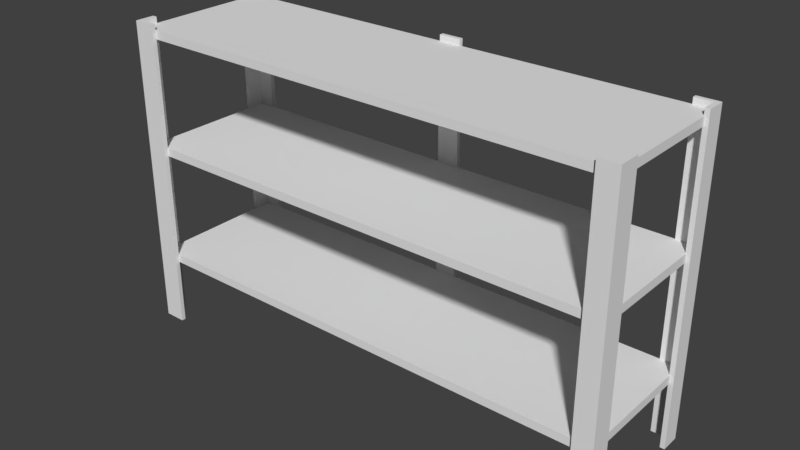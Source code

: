 # Source: Shelving.blend  (saved by Blender 2.79.0; exported with 4.5.12 LTS)
import bpy
from mathutils import Matrix  # noqa: F401  (used for matrix-valued properties, if any)

bpy.ops.wm.read_factory_settings(use_empty=True)
scene = bpy.context.scene
scene.name = 'Scene'

# ---- collections
col_collection_1 = bpy.data.collections.new('Collection 1'); scene.collection.children.link(col_collection_1)

# ---- materials (node trees are filled in below, after node groups)
mat_shelves = bpy.data.materials.new('Shelves')
mat_shelves.alpha_threshold = 0.0
mat_shelves.use_transparent_shadow = False
mat_shelves.roughness = 0.5
mat_shelves.line_color = (0.0, 0.0, 0.0, 1.0)

# ---- material node trees

# ---- world
world_world = bpy.data.worlds.new('World'); scene.world = world_world
world_world.color = (0.05088, 0.05088, 0.05088)
world_world.use_sun_shadow = False
world_world.sun_shadow_jitter_overblur = 0.0
world_world.cycles.sampling_method = 'MANUAL'

# ---- meshes
me_cube = bpy.data.meshes.new('Cube')
me_cube.from_pydata([(1.0, 1.0, -1.0), (1.0, -1.0, -1.0), (-1.0, -1.0, -1.0), (-1.0, 1.0, -1.0), (1.0, 1.0, 1.0), (1.0, -1.0, 1.0), (-1.0, -1.0, 1.0), (-1.0, 1.0, 1.0), (0.9552, 0.9552, -1.0), (0.9552, -0.9552, -1.0), (-0.9552, -0.9552, -1.0), (-0.9552, 0.9552, -1.0), (0.9552, 0.9552, 0.8555), (0.9552, -0.9552, 0.8555), (-0.9552, -0.9552, 0.8555), (-0.9552, 0.9552, 0.8555), (0.9995, -0.7594, 57.59), (0.9995, -0.7594, -17.01), (0.9995, -1.068, 57.59), (0.9995, -1.068, -17.01), (1.016, -1.068, -17.01), (1.016, -1.068, 57.59), (1.016, -0.7594, -17.01), (1.016, -0.7594, 57.59), (0.9995, -1.001, 57.59), (0.9995, -1.001, -17.01), (1.016, -1.001, -17.01), (1.016, -1.001, 57.59), (0.9368, -1.068, -17.01), (0.9368, -1.068, 57.59), (0.9368, -1.001, -17.01), (0.9368, -1.001, 57.59), (-0.9299, -0.999, 57.59), (-0.9299, -0.999, -17.01), (-1.018, -0.999, 57.59), (-1.018, -0.999, -17.01), (-1.018, -1.057, -17.01), (-1.018, -1.057, 57.59), (-0.9299, -1.057, -17.01), (-0.9299, -1.057, 57.59), (-0.999, -0.999, 57.59), (-0.999, -0.999, -17.01), (-0.999, -1.057, -17.01), (-0.999, -1.057, 57.59), (-1.018, -0.7795, -17.01), (-1.018, -0.7795, 57.59), (-0.999, -0.7795, -17.01), (-0.999, -0.7795, 57.59), (-0.9983, 0.7465, 57.59), (-0.9983, 0.7465, -17.01), (-0.9983, 1.055, 57.59), (-0.9983, 1.055, -17.01), (-1.015, 1.055, -17.01), (-1.015, 1.055, 57.59), (-1.015, 0.7465, -17.01), (-1.015, 0.7465, 57.59), (-0.9983, 0.9884, 57.59), (-0.9983, 0.9884, -17.01), (-1.015, 0.9884, -17.01), (-1.015, 0.9884, 57.59), (-0.9356, 1.055, -17.01), (-0.9356, 1.055, 57.59), (-0.9356, 0.9884, -17.01), (-0.9356, 0.9884, 57.59), (0.927, 0.986, 57.59), (0.927, 0.986, -17.01), (1.015, 0.986, 57.59), (1.015, 0.986, -17.01), (1.015, 1.044, -17.01), (1.015, 1.044, 57.59), (0.927, 1.044, -17.01), (0.927, 1.044, 57.59), (0.9961, 0.986, 57.59), (0.9961, 0.986, -17.01), (0.9961, 1.044, -17.01), (0.9961, 1.044, 57.59), (1.015, 0.7665, -17.01), (1.015, 0.7665, 57.59), (0.9961, 0.7665, -17.01), (0.9961, 0.7665, 57.59), (1.0, 1.0, 26.57), (1.0, -1.0, 26.57), (-1.0, -1.0, 26.57), (-1.0, 1.0, 26.57), (1.0, 1.0, 28.57), (1.0, -1.0, 28.57), (-1.0, -1.0, 28.57), (-1.0, 1.0, 28.57), (0.9552, 0.9552, 26.57), (0.9552, -0.9552, 26.57), (-0.9552, -0.9552, 26.57), (-0.9552, 0.9552, 26.57), (0.9552, 0.9552, 28.43), (0.9552, -0.9552, 28.43), (-0.9552, -0.9552, 28.43), (-0.9552, 0.9552, 28.43), (1.0, 1.0, 54.14), (1.0, -1.0, 54.14), (-1.0, -1.0, 54.14), (-1.0, 1.0, 54.14), (1.0, 1.0, 56.14), (1.0, -1.0, 56.14), (-1.0, -1.0, 56.14), (-1.0, 1.0, 56.14), (0.9552, 0.9552, 54.14), (0.9552, -0.9552, 54.14), (-0.9552, -0.9552, 54.14), (-0.9552, 0.9552, 54.14), (0.9552, 0.9552, 56.0), (0.9552, -0.9552, 56.0), (-0.9552, -0.9552, 56.0), (-0.9552, 0.9552, 56.0), (-0.05243, 0.986, 57.59), (-0.05243, 0.986, -17.01), (0.03578, 0.986, 57.59), (0.03578, 0.986, -17.01), (0.03578, 1.044, -17.01), (0.03578, 1.044, 57.59), (-0.05243, 1.044, -17.01), (-0.05243, 1.044, 57.59), (0.01665, 0.986, 57.59), (0.01665, 0.986, -17.01), (0.01665, 1.044, -17.01), (0.01665, 1.044, 57.59), (1.0, 1.0, 0.731), (1.0, -1.0, 0.731), (-1.0, -1.0, 0.731), (-1.0, 1.0, 0.731), (1.0, 1.0, 28.3), (1.0, -1.0, 28.3), (-1.0, -1.0, 28.3), (-1.0, 1.0, 28.3), (1.0, 1.0, 55.87), (1.0, -1.0, 55.87), (-1.0, -1.0, 55.87), (-1.0, 1.0, 55.87)], [], [(0, 1, 9, 8), (4, 7, 6, 5), (0, 4, 5, 1), (1, 5, 6, 2), (2, 6, 7, 3), (4, 0, 3, 7), (2, 3, 11, 10), (1, 2, 10, 9), (3, 0, 8, 11), (10, 11, 15, 14), (11, 8, 12, 15), (9, 10, 14, 13), (8, 9, 13, 12), (25, 24, 16, 17), (17, 16, 23, 22), (26, 27, 21, 20), (20, 21, 18, 19), (25, 26, 20, 19), (27, 24, 18, 21), (23, 16, 24, 27), (17, 22, 26, 25), (22, 23, 27, 26), (25, 19, 28, 30), (28, 29, 31, 30), (18, 24, 31, 29), (24, 25, 30, 31), (19, 18, 29, 28), (41, 40, 32, 33), (33, 32, 39, 38), (42, 43, 37, 36), (36, 37, 34, 35), (41, 42, 36, 35), (43, 40, 34, 37), (39, 32, 40, 43), (33, 38, 42, 41), (38, 39, 43, 42), (41, 35, 44, 46), (44, 45, 47, 46), (34, 40, 47, 45), (40, 41, 46, 47), (35, 34, 45, 44), (57, 56, 48, 49), (49, 48, 55, 54), (58, 59, 53, 52), (52, 53, 50, 51), (57, 58, 52, 51), (59, 56, 50, 53), (55, 48, 56, 59), (49, 54, 58, 57), (54, 55, 59, 58), (57, 51, 60, 62), (60, 61, 63, 62), (50, 56, 63, 61), (56, 57, 62, 63), (51, 50, 61, 60), (73, 72, 64, 65), (65, 64, 71, 70), (74, 75, 69, 68), (68, 69, 66, 67), (73, 74, 68, 67), (75, 72, 66, 69), (71, 64, 72, 75), (65, 70, 74, 73), (70, 71, 75, 74), (73, 67, 76, 78), (76, 77, 79, 78), (66, 72, 79, 77), (72, 73, 78, 79), (67, 66, 77, 76), (80, 81, 89, 88), (84, 87, 86, 85), (80, 84, 85, 81), (81, 85, 86, 82), (82, 86, 87, 83), (84, 80, 83, 87), (82, 83, 91, 90), (81, 82, 90, 89), (83, 80, 88, 91), (90, 91, 95, 94), (91, 88, 92, 95), (89, 90, 94, 93), (88, 89, 93, 92), (96, 97, 105, 104), (100, 103, 102, 101), (96, 100, 101, 97), (97, 101, 102, 98), (98, 102, 103, 99), (100, 96, 99, 103), (98, 99, 107, 106), (97, 98, 106, 105), (99, 96, 104, 107), (106, 107, 111, 110), (107, 104, 108, 111), (105, 106, 110, 109), (104, 105, 109, 108), (121, 120, 112, 113), (113, 112, 119, 118), (122, 123, 117, 116), (116, 117, 114, 115), (121, 122, 116, 115), (123, 120, 114, 117), (119, 112, 120, 123), (113, 118, 122, 121), (118, 119, 123, 122), (115, 114, 120, 121), (124, 127, 126, 125), (128, 129, 130, 131), (132, 135, 134, 133)])
_uv = me_cube.uv_layers.new(name='UVMap')
_uv.uv.foreach_set('vector', [0.9927, 0.00863, 0.01069, 0.00863, 0.0327, 0.03064, 0.9707, 0.03064, 1.0, -5.96e-08, 1.0, 1.0, 5.96e-07, 1.0, 0.0, 5.96e-07, 0.9927, 0.00863, 1.0, -5.96e-08, 0.0, 5.96e-07, 0.01069, 0.00863, 0.01069, 0.00863, 0.0, 5.96e-07, 5.96e-07, 1.0, 0.01069, 0.9907, 0.01069, 0.9907, 5.96e-07, 1.0, 1.0, 1.0, 0.9927, 0.9907, 1.0, -5.96e-08, 0.9927, 0.00863, 0.9927, 0.9907, 1.0, 1.0, 0.01069, 0.9907, 0.9927, 0.9907, 0.9707, 0.9687, 0.0327, 0.9687, 0.01069, 0.00863, 0.01069, 0.9907, 0.0327, 0.9687, 0.0327, 0.03064, 0.9927, 0.9907, 0.9927, 0.00863, 0.9707, 0.03064, 0.9707, 0.9687, 0.0327, 0.9687, 0.9707, 0.9687, 0.9771, 0.9769, 0.02317, 0.9769, 0.9707, 0.9687, 0.9707, 0.03064, 0.9771, 0.02302, 0.9771, 0.9769, 0.0327, 0.03064, 0.0327, 0.9687, 0.02317, 0.9769, 0.02317, 0.02302, 0.9707, 0.03064, 0.0327, 0.03064, 0.02317, 0.02302, 0.9771, 0.02302, 0.3609, 1.0, 0.3609, 0.0, 0.6436, 0.0, 0.6436, 1.0, 0.9073, 0.0, 0.9073, 1.0, 0.8878, 1.0, 0.8878, 0.0, 0.07826, 0.0, 0.07826, 1.0, 0.0, 1.0, 9.748e-07, 0.0, 0.6436, 1.0, 0.6436, 0.0, 0.6631, 0.0, 0.6631, 1.0, 0.9805, 0.007386, 1.0, 0.007386, 1.0, 0.008284, 0.9805, 0.008284, 1.0, 0.0008981, 0.9805, 0.0008981, 0.9805, 0.0, 1.0, 0.0, 1.0, 0.004142, 0.9805, 0.004142, 0.9805, 0.0008981, 1.0, 0.0008981, 0.9805, 0.004142, 1.0, 0.004142, 1.0, 0.007386, 0.9805, 0.007386, 0.3609, 0.0, 0.3609, 1.0, 0.07826, 1.0, 0.07826, 0.0, 0.9805, 0.007386, 0.9805, 0.008284, 0.9073, 0.008284, 0.9073, 0.007386, 0.7363, 1.0, 0.7363, 0.0, 0.8146, 0.0, 0.8146, 1.0, 0.9805, 0.0, 0.9805, 0.0008981, 0.9073, 0.0008981, 0.9073, 0.0, 0.8878, 0.0, 0.8878, 1.0, 0.8146, 1.0, 0.8146, 0.0, 0.6631, 1.0, 0.6631, 0.0, 0.7363, 0.0, 0.7363, 1.0, 0.2861, 1.0, 0.2861, 0.0, 0.2018, 0.0, 0.2018, 1.0, 0.1306, 0.0, 0.1306, 1.0, 0.2018, 1.0, 0.2018, 0.0, 0.3094, 1.0, 0.3094, 0.0, 0.2861, 0.0, 0.2861, 1.0, 1.0, 1.0, 1.0, 0.0, 0.9291, 0.0, 0.9291, 1.0, 0.08391, 0.002943, 0.08391, 0.003726, 0.1072, 0.003726, 0.1072, 0.002943, 0.08391, 0.003726, 0.08391, 0.004509, 0.1072, 0.004509, 0.1072, 0.003726, -0.0003323, 0.003726, -0.0003325, 0.004509, 0.08391, 0.004509, 0.08391, 0.003726, -0.0003328, 0.002943, -0.0003328, 0.003726, 0.08391, 0.003726, 0.08391, 0.002943, 0.3936, 1.0, 0.3937, 0.0, 0.3094, 0.0, 0.3094, 1.0, 0.08391, 0.002943, 0.1072, 0.002943, 0.1072, 0.0, 0.08391, 0.0, 0.1306, 1.0, 0.1306, 0.0, 0.1072, 0.0, 0.1072, 1.0, 0.1072, 0.004509, 0.08391, 0.004509, 0.08391, 0.007452, 0.1072, 0.007452, 0.6614, 1.0, 0.6614, 0.0, 0.3937, 0.0, 0.3937, 1.0, 0.9291, 1.0, 0.9291, 0.0, 0.6614, 0.0, 0.6614, 1.0, 0.6436, 0.0, 0.6436, 1.0, 0.3609, 1.0, 0.3609, 0.0, 0.8878, 1.0, 0.8878, 0.0, 0.9073, 0.0, 0.9073, 1.0, 0.2827, 1.0, 0.2827, 0.0, 0.3609, 0.0, 0.3609, 1.0, 0.6436, 1.0, 0.6436, 0.0, 0.6631, 0.0, 0.6631, 1.0, 0.9268, 0.00504, 0.9073, 0.00504, 0.9073, 0.004142, 0.9268, 0.004142, 0.9073, 0.003244, 0.9268, 0.003244, 0.9268, 0.004142, 0.9073, 0.004142, 0.9073, 0.0, 0.9268, 0.0, 0.9268, 0.003244, 0.9073, 0.003244, 0.9268, 0.008284, 0.9073, 0.008284, 0.9073, 0.00504, 0.9268, 0.00504, 1.42e-05, 1.0, 0.0, 0.0, 0.2827, 0.0, 0.2827, 1.0, 0.9268, 0.00504, 0.9268, 0.004142, 1.0, 0.004142, 1.0, 0.00504, 0.8146, 0.0, 0.8146, 1.0, 0.7363, 1.0, 0.7363, 0.0, 0.9268, 0.004142, 0.9268, 0.003244, 1.0, 0.003244, 1.0, 0.004142, 0.8878, 0.0, 0.8878, 1.0, 0.8146, 1.0, 0.8146, 0.0, 0.6631, 1.0, 0.6631, 0.0, 0.7363, 0.0, 0.7363, 1.0, 0.287, 1.0, 0.2871, 0.0, 0.2032, 0.0, 0.2032, 1.0, 0.2032, 1.0, 0.2032, 0.0, 0.1323, 0.0, 0.1322, 1.0, 0.3709, 0.0, 0.3709, 1.0, 0.3941, 1.0, 0.3941, 0.0, 0.9981, 1.0, 0.9981, 0.0, 0.9271, 0.0, 0.9271, 1.0, 0.02515, 0.0007832, 0.02515, 0.0, 0.00193, 0.0, 0.00193, 0.0007832, 0.02515, 0.007452, 0.02515, 0.006669, 0.00193, 0.006669, 0.00193, 0.007452, 0.109, 0.007452, 0.109, 0.006669, 0.02515, 0.006669, 0.02515, 0.007452, 0.109, 0.0007832, 0.109, 0.0, 0.02515, 0.0, 0.02515, 0.0007832, 0.2871, 0.0, 0.2871, 1.0, 0.3709, 1.0, 0.3709, 0.0, 0.02515, 0.0007832, 0.00193, 0.0007832, 0.00193, 0.003726, 0.02515, 0.003726, 0.1322, 1.0, 0.1322, 0.0, 0.109, 0.0, 0.109, 1.0, 0.00193, 0.006669, 0.02515, 0.006669, 0.02515, 0.003726, 0.00193, 0.003726, 0.6606, 1.0, 0.6606, 0.0, 0.3941, 0.0, 0.3941, 1.0, 0.9271, 1.0, 0.9271, 0.0, 0.6606, 0.0, 0.6607, 1.0, 0.9917, 0.009819, 0.01216, 0.009819, 0.03412, 0.03178, 0.9698, 0.03178, 1.0, 0.0, 1.0, 1.0, 5.066e-07, 1.0, 0.0, 5.662e-07, 0.9917, 0.009819, 1.0, 0.0, 0.0, 5.662e-07, 0.01216, 0.009819, 0.01216, 0.009819, 0.0, 5.662e-07, 5.066e-07, 1.0, 0.01216, 0.9894, 0.01216, 0.9894, 5.066e-07, 1.0, 1.0, 1.0, 0.9917, 0.9894, 1.0, 0.0, 0.9917, 0.009819, 0.9917, 0.9894, 1.0, 1.0, 0.01216, 0.9894, 0.9917, 0.9894, 0.9698, 0.9674, 0.03412, 0.9674, 0.01216, 0.009819, 0.01216, 0.9894, 0.03412, 0.9674, 0.03412, 0.03178, 0.9917, 0.9894, 0.9917, 0.009819, 0.9698, 0.03178, 0.9698, 0.9674, 0.03412, 0.9674, 0.9698, 0.9674, 0.977, 0.9768, 0.02328, 0.9768, 0.9698, 0.9674, 0.9698, 0.03178, 0.977, 0.02311, 0.977, 0.9768, 0.03412, 0.03178, 0.03412, 0.9674, 0.02328, 0.9768, 0.02328, 0.02311, 0.9698, 0.03178, 0.03412, 0.03178, 0.02328, 0.02311, 0.977, 0.02311, 0.9925, 0.008939, 0.01107, 0.008939, 0.03307, 0.03094, 0.9705, 0.03094, 1.0, 0.0, 1.0, 1.0, 5.364e-07, 1.0, 0.0, 8.047e-07, 0.9925, 0.008939, 1.0, 0.0, 0.0, 8.047e-07, 0.01107, 0.008939, 0.01107, 0.008939, 0.0, 8.047e-07, 5.364e-07, 1.0, 0.01107, 0.9903, 0.01107, 0.9903, 5.364e-07, 1.0, 1.0, 1.0, 0.9925, 0.9903, 1.0, 0.0, 0.9925, 0.008939, 0.9925, 0.9903, 1.0, 1.0, 0.01107, 0.9903, 0.9925, 0.9903, 0.9705, 0.9683, 0.03307, 0.9683, 0.01107, 0.008939, 0.01107, 0.9903, 0.03307, 0.9683, 0.03307, 0.03094, 0.9925, 0.9903, 0.9925, 0.008939, 0.9705, 0.03094, 0.9705, 0.9683, 0.03307, 0.9683, 0.9705, 0.9683, 0.9771, 0.9769, 0.0232, 0.9769, 0.9705, 0.9683, 0.9705, 0.03094, 0.9771, 0.02304, 0.9771, 0.9769, 0.03307, 0.03094, 0.03307, 0.9683, 0.0232, 0.9769, 0.0232, 0.02304, 0.9705, 0.03094, 0.03307, 0.03094, 0.0232, 0.02304, 0.9771, 0.02304, 0.2064, 0.02102, 0.2064, 0.9935, 0.9518, 0.9935, 0.9518, 0.02102, 0.9518, 0.02102, 0.9518, 0.9935, 1.0, 1.0, 1.0, 0.0, 0.2335, 0.0, 0.2335, 1.0, 0.02126, 1.0, 0.02126, 0.0, 0.02126, 0.0, 0.02126, 1.0, 0.0, 0.9935, 7.118e-07, 0.02102, 0.2064, 0.02102, 0.2335, 0.0, 0.02126, 0.0, 7.118e-07, 0.02102, 0.2335, 1.0, 0.2064, 0.9935, 0.0, 0.9935, 0.02126, 1.0, 1.0, 1.0, 0.9518, 0.9935, 0.2064, 0.9935, 0.2335, 1.0, 0.9518, 0.02102, 1.0, 0.0, 0.2335, 0.0, 0.2064, 0.02102, 1.0, 0.0, 1.0, 1.0, 0.2335, 1.0, 0.2335, 0.0, 7.118e-07, 0.02102, 0.0, 0.9935, 0.2064, 0.9935, 0.2064, 0.02102, 1.0, -5.96e-08, 1.0, 1.0, 5.96e-07, 1.0, 0.0, 5.96e-07, 1.0, 0.0, 0.0, 5.662e-07, 5.066e-07, 1.0, 1.0, 1.0, 1.0, 0.0, 1.0, 1.0, 5.364e-07, 1.0, 0.0, 8.047e-07])
me_cube.materials.append(mat_shelves)
me_cube.use_remesh_preserve_volume = False
me_cube.use_remesh_preserve_attributes = False
me_cube.use_mirror_vertex_groups = False
me_cube.update()

# ---- objects
ob_cube = bpy.data.objects.new('Cube', me_cube)

# ---- transforms, parenting, visibility, modifiers, constraints
ob_cube.location = (0.0, 0.0, 1.925)
ob_cube.scale = (3.502, 1.0, 0.05937)
ob_cube.lock_rotations_4d = False
ob_cube.empty_display_type = 'ARROWS'
ob_cube.lineart.crease_threshold = 0.0

# ---- collection membership
col_collection_1.objects.link(ob_cube)

# ---- scene / render settings (as saved in the file)
scene.frame_start = 1; scene.frame_end = 250; scene.frame_set(1)
scene.render.engine = 'BLENDER_EEVEE_NEXT'
scene.render.resolution_percentage = 50
scene.render.dither_intensity = 0.0
scene.cycles.use_denoising = False
scene.cycles.samples = 128
scene.cycles.sampling_pattern = 'TABULATED_SOBOL'
scene.cycles.use_adaptive_sampling = False
scene.cycles.use_light_tree = False
scene.cycles.blur_glossy = 0.0
scene.cycles.sample_clamp_indirect = 0.0
scene.view_settings.view_transform = 'Standard'
bpy.context.view_layer.update()

# ---- added for rendering (the .blend has no active camera and no usable light): camera, sun
cam_auto = bpy.data.cameras.new('AutoCamera')
cam_auto.lens = 50.0
cam_auto.sensor_width = 36.0
cam_auto.clip_end = 1000.0
ob_auto_camera = bpy.data.objects.new('AutoCamera', cam_auto)
scene.collection.objects.link(ob_auto_camera)
ob_auto_camera.location = (8.00368, -9.61493, 9.5348)
ob_auto_camera.rotation_euler = (1.09748, -7.21219e-08, 0.694738)
scene.camera = ob_auto_camera
light_auto_sun = bpy.data.lights.new('AutoSun', 'SUN')
light_auto_sun.energy = 3.0
light_auto_sun.angle = 0.0523599
ob_auto_sun = bpy.data.objects.new('AutoSun', light_auto_sun)
scene.collection.objects.link(ob_auto_sun)
ob_auto_sun.rotation_euler = (0.872665, 0.174533, 0.523599)
bpy.context.view_layer.update()
